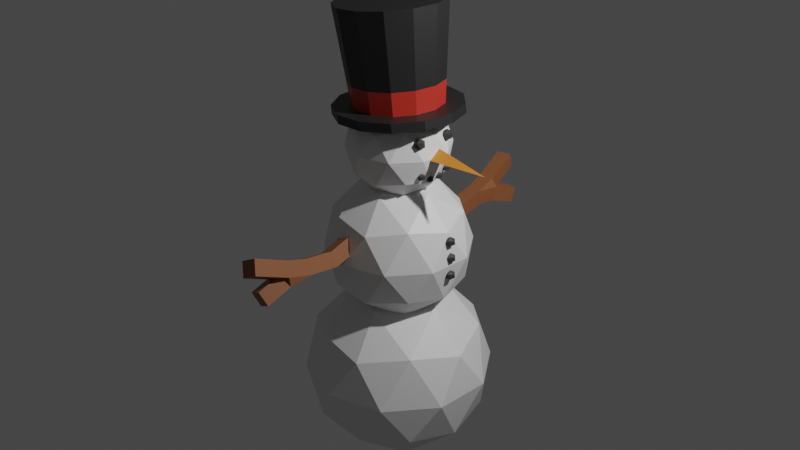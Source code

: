 # Source: Snowman.blend  (saved by Blender 3.3.6; exported with 4.5.12 LTS)
import bpy
from mathutils import Matrix  # noqa: F401  (used for matrix-valued properties, if any)

bpy.ops.wm.read_factory_settings(use_empty=True)
scene = bpy.context.scene
scene.name = 'Scene'

# ---- collections
col_collection = bpy.data.collections.new('Collection'); scene.collection.children.link(col_collection)

# ---- materials (node trees are filled in below, after node groups)
mat_material_014 = bpy.data.materials.new('Material.014')
mat_material_014.use_transparent_shadow = False
mat_material_001 = bpy.data.materials.new('Material.001')
mat_material_001.use_transparent_shadow = False
mat_material_002 = bpy.data.materials.new('Material.002')
mat_material_002.use_transparent_shadow = False
mat_material_003 = bpy.data.materials.new('Material.003')
mat_material_003.use_transparent_shadow = False
mat_material_004 = bpy.data.materials.new('Material.004')
mat_material_004.use_transparent_shadow = False
mat_material_007 = bpy.data.materials.new('Material.007')
mat_material_007.use_transparent_shadow = False
mat_material_008 = bpy.data.materials.new('Material.008')
mat_material_008.use_transparent_shadow = False

# ---- material node trees
mat_material_014.use_nodes = True; mat_material_014.node_tree.nodes.clear()
_N = mat_material_014.node_tree.nodes; _L = mat_material_014.node_tree.links
n0 = _N.new('ShaderNodeBsdfPrincipled'); n0.name = 'Principled BSDF'; n0.location = (10, 300)
n0.distribution = 'GGX'
n0.subsurface_method = 'RANDOM_WALK_SKIN'
n0.inputs[3].default_value = 1.45
n0.inputs[27].default_value = (0.0, 0.0, 0.0, 1.0)
n0.inputs[28].default_value = 1.0
n1 = _N.new('ShaderNodeOutputMaterial'); n1.name = 'Material Output'; n1.location = (300, 300)
_L.new(n0.outputs[0], n1.inputs[0])
n1.is_active_output = True
mat_material_001.use_nodes = True; mat_material_001.node_tree.nodes.clear()
_N = mat_material_001.node_tree.nodes; _L = mat_material_001.node_tree.links
n0 = _N.new('ShaderNodeBsdfPrincipled'); n0.name = 'Principled BSDF'; n0.location = (10, 300)
n0.distribution = 'GGX'
n0.subsurface_method = 'RANDOM_WALK_SKIN'
n0.inputs[3].default_value = 1.45
n0.inputs[27].default_value = (0.0, 0.0, 0.0, 1.0)
n0.inputs[28].default_value = 1.0
n1 = _N.new('ShaderNodeOutputMaterial'); n1.name = 'Material Output'; n1.location = (300, 300)
_L.new(n0.outputs[0], n1.inputs[0])
n1.is_active_output = True
mat_material_002.use_nodes = True; mat_material_002.node_tree.nodes.clear()
_N = mat_material_002.node_tree.nodes; _L = mat_material_002.node_tree.links
n0 = _N.new('ShaderNodeBsdfPrincipled'); n0.name = 'Principled BSDF'; n0.location = (10, 300)
n0.distribution = 'GGX'
n0.subsurface_method = 'RANDOM_WALK_SKIN'
n0.inputs[0].default_value = (0.01607, 0.01607, 0.01607, 1.0)
n0.inputs[3].default_value = 1.45
n0.inputs[27].default_value = (0.0, 0.0, 0.0, 1.0)
n0.inputs[28].default_value = 1.0
n1 = _N.new('ShaderNodeOutputMaterial'); n1.name = 'Material Output'; n1.location = (300, 300)
_L.new(n0.outputs[0], n1.inputs[0])
n1.is_active_output = True
mat_material_003.use_nodes = True; mat_material_003.node_tree.nodes.clear()
_N = mat_material_003.node_tree.nodes; _L = mat_material_003.node_tree.links
n0 = _N.new('ShaderNodeBsdfPrincipled'); n0.name = 'Principled BSDF'; n0.location = (10, 300)
n0.distribution = 'GGX'
n0.subsurface_method = 'RANDOM_WALK_SKIN'
n0.inputs[0].default_value = (0.4958, 0.02713, 0.01552, 1.0)
n0.inputs[3].default_value = 1.45
n0.inputs[27].default_value = (0.0, 0.0, 0.0, 1.0)
n0.inputs[28].default_value = 1.0
n1 = _N.new('ShaderNodeOutputMaterial'); n1.name = 'Material Output'; n1.location = (300, 300)
_L.new(n0.outputs[0], n1.inputs[0])
n1.is_active_output = True
mat_material_004.use_nodes = True; mat_material_004.node_tree.nodes.clear()
_N = mat_material_004.node_tree.nodes; _L = mat_material_004.node_tree.links
n0 = _N.new('ShaderNodeBsdfPrincipled'); n0.name = 'Principled BSDF'; n0.location = (10, 300)
n0.distribution = 'GGX'
n0.subsurface_method = 'RANDOM_WALK_SKIN'
n0.inputs[0].default_value = (0.8, 0.2667, 0.03617, 1.0)
n0.inputs[3].default_value = 1.45
n0.inputs[27].default_value = (0.0, 0.0, 0.0, 1.0)
n0.inputs[28].default_value = 1.0
n1 = _N.new('ShaderNodeOutputMaterial'); n1.name = 'Material Output'; n1.location = (300, 300)
_L.new(n0.outputs[0], n1.inputs[0])
n1.is_active_output = True
mat_material_007.use_nodes = True; mat_material_007.node_tree.nodes.clear()
_N = mat_material_007.node_tree.nodes; _L = mat_material_007.node_tree.links
n0 = _N.new('ShaderNodeBsdfPrincipled'); n0.name = 'Principled BSDF'; n0.location = (10, 300)
n0.distribution = 'GGX'
n0.subsurface_method = 'RANDOM_WALK_SKIN'
n0.inputs[0].default_value = (0.03942, 0.03942, 0.03942, 1.0)
n0.inputs[3].default_value = 1.45
n0.inputs[27].default_value = (0.0, 0.0, 0.0, 1.0)
n0.inputs[28].default_value = 1.0
n1 = _N.new('ShaderNodeOutputMaterial'); n1.name = 'Material Output'; n1.location = (300, 300)
_L.new(n0.outputs[0], n1.inputs[0])
n1.is_active_output = True
mat_material_008.use_nodes = True; mat_material_008.node_tree.nodes.clear()
_N = mat_material_008.node_tree.nodes; _L = mat_material_008.node_tree.links
n0 = _N.new('ShaderNodeBsdfPrincipled'); n0.name = 'Principled BSDF'; n0.location = (10, 300)
n0.distribution = 'GGX'
n0.subsurface_method = 'RANDOM_WALK_SKIN'
n0.inputs[0].default_value = (0.2585, 0.09211, 0.03528, 1.0)
n0.inputs[3].default_value = 1.45
n0.inputs[27].default_value = (0.0, 0.0, 0.0, 1.0)
n0.inputs[28].default_value = 1.0
n1 = _N.new('ShaderNodeOutputMaterial'); n1.name = 'Material Output'; n1.location = (300, 300)
_L.new(n0.outputs[0], n1.inputs[0])
n1.is_active_output = True

# ---- world
world_world = bpy.data.worlds.new('World'); scene.world = world_world
world_world.use_nodes = True; world_world.node_tree.nodes.clear()
_N = world_world.node_tree.nodes; _L = world_world.node_tree.links
n0 = _N.new('ShaderNodeOutputWorld'); n0.name = 'World Output'; n0.location = (300, 300)
n1 = _N.new('ShaderNodeBackground'); n1.name = 'Background'; n1.location = (10, 300)
n1.inputs[0].default_value = (0.05088, 0.05088, 0.05088, 1.0)
_L.new(n1.outputs[0], n0.inputs[0])
n0.is_active_output = True
world_world.color = (0.05088, 0.05088, 0.05088)
world_world.use_sun_shadow = False
world_world.sun_shadow_jitter_overblur = 0.0

# ---- cameras
cam_camera = bpy.data.cameras.new('Camera')
cam_camera.clip_end = 100.0
cam_camera.ortho_scale = 7.314

# ---- lights
light_light = bpy.data.lights.new('Light', 'POINT')
light_light.transmission_factor = 0.0
light_light.energy = 1000.0
light_light.shadow_soft_size = 0.1
light_light.shadow_maximum_resolution = 0.006
light_light.use_absolute_resolution = True

# ---- meshes
me_icosphere = bpy.data.meshes.new('Icosphere')
me_icosphere.from_pydata([(0.0, 0.0, -1.0), (0.7236, -0.5257, -0.4472), (-0.2764, -0.8506, -0.4472), (-0.8944, 0.0, -0.4472), (-0.2764, 0.8506, -0.4472), (0.7236, 0.5257, -0.4472), (0.2764, -0.8506, 0.4472), (-0.7236, -0.5257, 0.4472), (-0.7236, 0.5257, 0.4472), (0.2764, 0.8506, 0.4472), (0.8944, 0.0, 0.4472), (0.0, 0.0, 1.0), (-0.1625, -0.5, -0.8507), (0.4253, -0.309, -0.8507), (0.2629, -0.809, -0.5257), (0.8506, 0.0, -0.5257), (0.4253, 0.309, -0.8507), (-0.5257, 0.0, -0.8507), (-0.6882, -0.5, -0.5257), (-0.1625, 0.5, -0.8507), (-0.6882, 0.5, -0.5257), (0.2629, 0.809, -0.5257), (0.9511, -0.309, 0.0), (0.9511, 0.309, 0.0), (0.0, -1.0, 0.0), (0.5878, -0.809, 0.0), (-0.9511, -0.309, 0.0), (-0.5878, -0.809, 0.0), (-0.5878, 0.809, 0.0), (-0.9511, 0.309, 0.0), (0.5878, 0.809, 0.0), (0.0, 1.0, 0.0), (0.6882, -0.5, 0.5257), (-0.2629, -0.809, 0.5257), (-0.8506, 0.0, 0.5257), (-0.2629, 0.809, 0.5257), (0.6882, 0.5, 0.5257), (0.1625, -0.5, 0.8507), (0.5257, 0.0, 0.8507), (-0.4253, -0.309, 0.8507), (-0.4253, 0.309, 0.8507), (0.1625, 0.5, 0.8507)], [], [(0, 13, 12), (1, 13, 15), (0, 12, 17), (0, 17, 19), (0, 19, 16), (1, 15, 22), (2, 14, 24), (3, 18, 26), (4, 20, 28), (5, 21, 30), (1, 22, 25), (2, 24, 27), (3, 26, 29), (4, 28, 31), (5, 30, 23), (6, 32, 37), (7, 33, 39), (8, 34, 40), (9, 35, 41), (10, 36, 38), (38, 41, 11), (38, 36, 41), (36, 9, 41), (41, 40, 11), (41, 35, 40), (35, 8, 40), (40, 39, 11), (40, 34, 39), (34, 7, 39), (39, 37, 11), (39, 33, 37), (33, 6, 37), (37, 38, 11), (37, 32, 38), (32, 10, 38), (23, 36, 10), (23, 30, 36), (30, 9, 36), (31, 35, 9), (31, 28, 35), (28, 8, 35), (29, 34, 8), (29, 26, 34), (26, 7, 34), (27, 33, 7), (27, 24, 33), (24, 6, 33), (25, 32, 6), (25, 22, 32), (22, 10, 32), (30, 31, 9), (30, 21, 31), (21, 4, 31), (28, 29, 8), (28, 20, 29), (20, 3, 29), (26, 27, 7), (26, 18, 27), (18, 2, 27), (24, 25, 6), (24, 14, 25), (14, 1, 25), (22, 23, 10), (22, 15, 23), (15, 5, 23), (16, 21, 5), (16, 19, 21), (19, 4, 21), (19, 20, 4), (19, 17, 20), (17, 3, 20), (17, 18, 3), (17, 12, 18), (12, 2, 18), (15, 16, 5), (15, 13, 16), (13, 0, 16), (12, 14, 2), (12, 13, 14), (13, 1, 14)])
_uv = me_icosphere.uv_layers.new(name='UVMap')
_uv.uv.foreach_set('vector', [0.1818, 0.0, 0.2273, 0.07873, 0.1364, 0.07873, 0.2727, 0.1575, 0.3182, 0.07873, 0.3636, 0.1575, 0.9091, 0.0, 0.9545, 0.07873, 0.8636, 0.07873, 0.7273, 0.0, 0.7727, 0.07873, 0.6818, 0.07873, 0.5455, 0.0, 0.5909, 0.07873, 0.5, 0.07873, 0.2727, 0.1575, 0.3636, 0.1575, 0.3182, 0.2362, 0.09091, 0.1575, 0.1818, 0.1575, 0.1364, 0.2362, 0.8182, 0.1575, 0.9091, 0.1575, 0.8636, 0.2362, 0.6364, 0.1575, 0.7273, 0.1575, 0.6818, 0.2362, 0.4545, 0.1575, 0.5455, 0.1575, 0.5, 0.2362, 0.2727, 0.1575, 0.3182, 0.2362, 0.2273, 0.2362, 0.09091, 0.1575, 0.1364, 0.2362, 0.04546, 0.2362, 0.8182, 0.1575, 0.8636, 0.2362, 0.7727, 0.2362, 0.6364, 0.1575, 0.6818, 0.2362, 0.5909, 0.2362, 0.4545, 0.1575, 0.5, 0.2362, 0.4091, 0.2362, 0.1818, 0.3149, 0.2727, 0.3149, 0.2273, 0.3937, 0.0, 0.3149, 0.09091, 0.3149, 0.04546, 0.3937, 0.7273, 0.3149, 0.8182, 0.3149, 0.7727, 0.3937, 0.5455, 0.3149, 0.6364, 0.3149, 0.5909, 0.3937, 0.3636, 0.3149, 0.4545, 0.3149, 0.4091, 0.3937, 0.4091, 0.3937, 0.5, 0.3937, 0.4545, 0.4724, 0.4091, 0.3937, 0.4545, 0.3149, 0.5, 0.3937, 0.4545, 0.3149, 0.5455, 0.3149, 0.5, 0.3937, 0.5909, 0.3937, 0.6818, 0.3937, 0.6364, 0.4724, 0.5909, 0.3937, 0.6364, 0.3149, 0.6818, 0.3937, 0.6364, 0.3149, 0.7273, 0.3149, 0.6818, 0.3937, 0.7727, 0.3937, 0.8636, 0.3937, 0.8182, 0.4724, 0.7727, 0.3937, 0.8182, 0.3149, 0.8636, 0.3937, 0.8182, 0.3149, 0.9091, 0.3149, 0.8636, 0.3937, 0.04546, 0.3937, 0.1364, 0.3937, 0.09091, 0.4724, 0.04546, 0.3937, 0.09091, 0.3149, 0.1364, 0.3937, 0.09091, 0.3149, 0.1818, 0.3149, 0.1364, 0.3937, 0.2273, 0.3937, 0.3182, 0.3937, 0.2727, 0.4724, 0.2273, 0.3937, 0.2727, 0.3149, 0.3182, 0.3937, 0.2727, 0.3149, 0.3636, 0.3149, 0.3182, 0.3937, 0.4091, 0.2362, 0.4545, 0.3149, 0.3636, 0.3149, 0.4091, 0.2362, 0.5, 0.2362, 0.4545, 0.3149, 0.5, 0.2362, 0.5455, 0.3149, 0.4545, 0.3149, 0.5909, 0.2362, 0.6364, 0.3149, 0.5455, 0.3149, 0.5909, 0.2362, 0.6818, 0.2362, 0.6364, 0.3149, 0.6818, 0.2362, 0.7273, 0.3149, 0.6364, 0.3149, 0.7727, 0.2362, 0.8182, 0.3149, 0.7273, 0.3149, 0.7727, 0.2362, 0.8636, 0.2362, 0.8182, 0.3149, 0.8636, 0.2362, 0.9091, 0.3149, 0.8182, 0.3149, 0.04546, 0.2362, 0.09091, 0.3149, 0.0, 0.3149, 0.04546, 0.2362, 0.1364, 0.2362, 0.09091, 0.3149, 0.1364, 0.2362, 0.1818, 0.3149, 0.09091, 0.3149, 0.2273, 0.2362, 0.2727, 0.3149, 0.1818, 0.3149, 0.2273, 0.2362, 0.3182, 0.2362, 0.2727, 0.3149, 0.3182, 0.2362, 0.3636, 0.3149, 0.2727, 0.3149, 0.5, 0.2362, 0.5909, 0.2362, 0.5455, 0.3149, 0.5, 0.2362, 0.5455, 0.1575, 0.5909, 0.2362, 0.5455, 0.1575, 0.6364, 0.1575, 0.5909, 0.2362, 0.6818, 0.2362, 0.7727, 0.2362, 0.7273, 0.3149, 0.6818, 0.2362, 0.7273, 0.1575, 0.7727, 0.2362, 0.7273, 0.1575, 0.8182, 0.1575, 0.7727, 0.2362, 0.8636, 0.2362, 0.9545, 0.2362, 0.9091, 0.3149, 0.8636, 0.2362, 0.9091, 0.1575, 0.9545, 0.2362, 0.9091, 0.1575, 1.0, 0.1575, 0.9545, 0.2362, 0.1364, 0.2362, 0.2273, 0.2362, 0.1818, 0.3149, 0.1364, 0.2362, 0.1818, 0.1575, 0.2273, 0.2362, 0.1818, 0.1575, 0.2727, 0.1575, 0.2273, 0.2362, 0.3182, 0.2362, 0.4091, 0.2362, 0.3636, 0.3149, 0.3182, 0.2362, 0.3636, 0.1575, 0.4091, 0.2362, 0.3636, 0.1575, 0.4545, 0.1575, 0.4091, 0.2362, 0.5, 0.07873, 0.5455, 0.1575, 0.4545, 0.1575, 0.5, 0.07873, 0.5909, 0.07873, 0.5455, 0.1575, 0.5909, 0.07873, 0.6364, 0.1575, 0.5455, 0.1575, 0.6818, 0.07873, 0.7273, 0.1575, 0.6364, 0.1575, 0.6818, 0.07873, 0.7727, 0.07873, 0.7273, 0.1575, 0.7727, 0.07873, 0.8182, 0.1575, 0.7273, 0.1575, 0.8636, 0.07873, 0.9091, 0.1575, 0.8182, 0.1575, 0.8636, 0.07873, 0.9545, 0.07873, 0.9091, 0.1575, 0.9545, 0.07873, 1.0, 0.1575, 0.9091, 0.1575, 0.3636, 0.1575, 0.4091, 0.07873, 0.4545, 0.1575, 0.3636, 0.1575, 0.3182, 0.07873, 0.4091, 0.07873, 0.3182, 0.07873, 0.3636, 0.0, 0.4091, 0.07873, 0.1364, 0.07873, 0.1818, 0.1575, 0.09091, 0.1575, 0.1364, 0.07873, 0.2273, 0.07873, 0.1818, 0.1575, 0.2273, 0.07873, 0.2727, 0.1575, 0.1818, 0.1575])
me_icosphere.materials.append(mat_material_014)
me_icosphere.update()
me_icosphere_001 = bpy.data.meshes.new('Icosphere.001')
me_icosphere_001.from_pydata([(0.0, 0.0, -1.0), (0.7236, -0.5257, -0.4472), (-0.2764, -0.8506, -0.4472), (-0.8944, 0.0, -0.4472), (-0.2764, 0.8506, -0.4472), (0.7236, 0.5257, -0.4472), (0.2764, -0.8506, 0.4472), (-0.7236, -0.5257, 0.4472), (-0.7236, 0.5257, 0.4472), (0.2764, 0.8506, 0.4472), (0.8944, 0.0, 0.4472), (0.0, 0.0, 1.0), (-0.1625, -0.5, -0.8507), (0.4253, -0.309, -0.8507), (0.2629, -0.809, -0.5257), (0.8506, 0.0, -0.5257), (0.4253, 0.309, -0.8507), (-0.5257, 0.0, -0.8507), (-0.6882, -0.5, -0.5257), (-0.1625, 0.5, -0.8507), (-0.6882, 0.5, -0.5257), (0.2629, 0.809, -0.5257), (0.9511, -0.309, 0.0), (0.9511, 0.309, 0.0), (0.0, -1.0, 0.0), (0.5878, -0.809, 0.0), (-0.9511, -0.309, 0.0), (-0.5878, -0.809, 0.0), (-0.5878, 0.809, 0.0), (-0.9511, 0.309, 0.0), (0.5878, 0.809, 0.0), (0.0, 1.0, 0.0), (0.6882, -0.5, 0.5257), (-0.2629, -0.809, 0.5257), (-0.8506, 0.0, 0.5257), (-0.2629, 0.809, 0.5257), (0.6882, 0.5, 0.5257), (0.1625, -0.5, 0.8507), (0.5257, 0.0, 0.8507), (-0.4253, -0.309, 0.8507), (-0.4253, 0.309, 0.8507), (0.1625, 0.5, 0.8507)], [], [(0, 13, 12), (1, 13, 15), (0, 12, 17), (0, 17, 19), (0, 19, 16), (1, 15, 22), (2, 14, 24), (3, 18, 26), (4, 20, 28), (5, 21, 30), (1, 22, 25), (2, 24, 27), (3, 26, 29), (4, 28, 31), (5, 30, 23), (6, 32, 37), (7, 33, 39), (8, 34, 40), (9, 35, 41), (10, 36, 38), (38, 41, 11), (38, 36, 41), (36, 9, 41), (41, 40, 11), (41, 35, 40), (35, 8, 40), (40, 39, 11), (40, 34, 39), (34, 7, 39), (39, 37, 11), (39, 33, 37), (33, 6, 37), (37, 38, 11), (37, 32, 38), (32, 10, 38), (23, 36, 10), (23, 30, 36), (30, 9, 36), (31, 35, 9), (31, 28, 35), (28, 8, 35), (29, 34, 8), (29, 26, 34), (26, 7, 34), (27, 33, 7), (27, 24, 33), (24, 6, 33), (25, 32, 6), (25, 22, 32), (22, 10, 32), (30, 31, 9), (30, 21, 31), (21, 4, 31), (28, 29, 8), (28, 20, 29), (20, 3, 29), (26, 27, 7), (26, 18, 27), (18, 2, 27), (24, 25, 6), (24, 14, 25), (14, 1, 25), (22, 23, 10), (22, 15, 23), (15, 5, 23), (16, 21, 5), (16, 19, 21), (19, 4, 21), (19, 20, 4), (19, 17, 20), (17, 3, 20), (17, 18, 3), (17, 12, 18), (12, 2, 18), (15, 16, 5), (15, 13, 16), (13, 0, 16), (12, 14, 2), (12, 13, 14), (13, 1, 14)])
_uv = me_icosphere_001.uv_layers.new(name='UVMap')
_uv.uv.foreach_set('vector', [0.1818, 0.0, 0.2273, 0.07873, 0.1364, 0.07873, 0.2727, 0.1575, 0.3182, 0.07873, 0.3636, 0.1575, 0.9091, 0.0, 0.9545, 0.07873, 0.8636, 0.07873, 0.7273, 0.0, 0.7727, 0.07873, 0.6818, 0.07873, 0.5455, 0.0, 0.5909, 0.07873, 0.5, 0.07873, 0.2727, 0.1575, 0.3636, 0.1575, 0.3182, 0.2362, 0.09091, 0.1575, 0.1818, 0.1575, 0.1364, 0.2362, 0.8182, 0.1575, 0.9091, 0.1575, 0.8636, 0.2362, 0.6364, 0.1575, 0.7273, 0.1575, 0.6818, 0.2362, 0.4545, 0.1575, 0.5455, 0.1575, 0.5, 0.2362, 0.2727, 0.1575, 0.3182, 0.2362, 0.2273, 0.2362, 0.09091, 0.1575, 0.1364, 0.2362, 0.04546, 0.2362, 0.8182, 0.1575, 0.8636, 0.2362, 0.7727, 0.2362, 0.6364, 0.1575, 0.6818, 0.2362, 0.5909, 0.2362, 0.4545, 0.1575, 0.5, 0.2362, 0.4091, 0.2362, 0.1818, 0.3149, 0.2727, 0.3149, 0.2273, 0.3937, 0.0, 0.3149, 0.09091, 0.3149, 0.04546, 0.3937, 0.7273, 0.3149, 0.8182, 0.3149, 0.7727, 0.3937, 0.5455, 0.3149, 0.6364, 0.3149, 0.5909, 0.3937, 0.3636, 0.3149, 0.4545, 0.3149, 0.4091, 0.3937, 0.4091, 0.3937, 0.5, 0.3937, 0.4545, 0.4724, 0.4091, 0.3937, 0.4545, 0.3149, 0.5, 0.3937, 0.4545, 0.3149, 0.5455, 0.3149, 0.5, 0.3937, 0.5909, 0.3937, 0.6818, 0.3937, 0.6364, 0.4724, 0.5909, 0.3937, 0.6364, 0.3149, 0.6818, 0.3937, 0.6364, 0.3149, 0.7273, 0.3149, 0.6818, 0.3937, 0.7727, 0.3937, 0.8636, 0.3937, 0.8182, 0.4724, 0.7727, 0.3937, 0.8182, 0.3149, 0.8636, 0.3937, 0.8182, 0.3149, 0.9091, 0.3149, 0.8636, 0.3937, 0.04546, 0.3937, 0.1364, 0.3937, 0.09091, 0.4724, 0.04546, 0.3937, 0.09091, 0.3149, 0.1364, 0.3937, 0.09091, 0.3149, 0.1818, 0.3149, 0.1364, 0.3937, 0.2273, 0.3937, 0.3182, 0.3937, 0.2727, 0.4724, 0.2273, 0.3937, 0.2727, 0.3149, 0.3182, 0.3937, 0.2727, 0.3149, 0.3636, 0.3149, 0.3182, 0.3937, 0.4091, 0.2362, 0.4545, 0.3149, 0.3636, 0.3149, 0.4091, 0.2362, 0.5, 0.2362, 0.4545, 0.3149, 0.5, 0.2362, 0.5455, 0.3149, 0.4545, 0.3149, 0.5909, 0.2362, 0.6364, 0.3149, 0.5455, 0.3149, 0.5909, 0.2362, 0.6818, 0.2362, 0.6364, 0.3149, 0.6818, 0.2362, 0.7273, 0.3149, 0.6364, 0.3149, 0.7727, 0.2362, 0.8182, 0.3149, 0.7273, 0.3149, 0.7727, 0.2362, 0.8636, 0.2362, 0.8182, 0.3149, 0.8636, 0.2362, 0.9091, 0.3149, 0.8182, 0.3149, 0.04546, 0.2362, 0.09091, 0.3149, 0.0, 0.3149, 0.04546, 0.2362, 0.1364, 0.2362, 0.09091, 0.3149, 0.1364, 0.2362, 0.1818, 0.3149, 0.09091, 0.3149, 0.2273, 0.2362, 0.2727, 0.3149, 0.1818, 0.3149, 0.2273, 0.2362, 0.3182, 0.2362, 0.2727, 0.3149, 0.3182, 0.2362, 0.3636, 0.3149, 0.2727, 0.3149, 0.5, 0.2362, 0.5909, 0.2362, 0.5455, 0.3149, 0.5, 0.2362, 0.5455, 0.1575, 0.5909, 0.2362, 0.5455, 0.1575, 0.6364, 0.1575, 0.5909, 0.2362, 0.6818, 0.2362, 0.7727, 0.2362, 0.7273, 0.3149, 0.6818, 0.2362, 0.7273, 0.1575, 0.7727, 0.2362, 0.7273, 0.1575, 0.8182, 0.1575, 0.7727, 0.2362, 0.8636, 0.2362, 0.9545, 0.2362, 0.9091, 0.3149, 0.8636, 0.2362, 0.9091, 0.1575, 0.9545, 0.2362, 0.9091, 0.1575, 1.0, 0.1575, 0.9545, 0.2362, 0.1364, 0.2362, 0.2273, 0.2362, 0.1818, 0.3149, 0.1364, 0.2362, 0.1818, 0.1575, 0.2273, 0.2362, 0.1818, 0.1575, 0.2727, 0.1575, 0.2273, 0.2362, 0.3182, 0.2362, 0.4091, 0.2362, 0.3636, 0.3149, 0.3182, 0.2362, 0.3636, 0.1575, 0.4091, 0.2362, 0.3636, 0.1575, 0.4545, 0.1575, 0.4091, 0.2362, 0.5, 0.07873, 0.5455, 0.1575, 0.4545, 0.1575, 0.5, 0.07873, 0.5909, 0.07873, 0.5455, 0.1575, 0.5909, 0.07873, 0.6364, 0.1575, 0.5455, 0.1575, 0.6818, 0.07873, 0.7273, 0.1575, 0.6364, 0.1575, 0.6818, 0.07873, 0.7727, 0.07873, 0.7273, 0.1575, 0.7727, 0.07873, 0.8182, 0.1575, 0.7273, 0.1575, 0.8636, 0.07873, 0.9091, 0.1575, 0.8182, 0.1575, 0.8636, 0.07873, 0.9545, 0.07873, 0.9091, 0.1575, 0.9545, 0.07873, 1.0, 0.1575, 0.9091, 0.1575, 0.3636, 0.1575, 0.4091, 0.07873, 0.4545, 0.1575, 0.3636, 0.1575, 0.3182, 0.07873, 0.4091, 0.07873, 0.3182, 0.07873, 0.3636, 0.0, 0.4091, 0.07873, 0.1364, 0.07873, 0.1818, 0.1575, 0.09091, 0.1575, 0.1364, 0.07873, 0.2273, 0.07873, 0.1818, 0.1575, 0.2273, 0.07873, 0.2727, 0.1575, 0.1818, 0.1575])
me_icosphere_001.materials.append(mat_material_014)
me_icosphere_001.update()
me_icosphere_002 = bpy.data.meshes.new('Icosphere.002')
me_icosphere_002.from_pydata([(0.0, 0.0, -1.0), (0.7236, -0.5257, -0.4472), (-0.2764, -0.8506, -0.4472), (-0.8944, 0.0, -0.4472), (-0.2764, 0.8506, -0.4472), (0.7236, 0.5257, -0.4472), (0.2764, -0.8506, 0.4472), (-0.7236, -0.5257, 0.4472), (-0.7236, 0.5257, 0.4472), (0.2764, 0.8506, 0.4472), (0.8944, 0.0, 0.4472), (0.0, 0.0, 1.0), (-0.1625, -0.5, -0.8507), (0.4253, -0.309, -0.8507), (0.2629, -0.809, -0.5257), (0.8506, 0.0, -0.5257), (0.4253, 0.309, -0.8507), (-0.5257, 0.0, -0.8507), (-0.6882, -0.5, -0.5257), (-0.1625, 0.5, -0.8507), (-0.6882, 0.5, -0.5257), (0.2629, 0.809, -0.5257), (0.9511, -0.309, 0.0), (0.9511, 0.309, 0.0), (0.0, -1.0, 0.0), (0.5878, -0.809, 0.0), (-0.9511, -0.309, 0.0), (-0.5878, -0.809, 0.0), (-0.5878, 0.809, 0.0), (-0.9511, 0.309, 0.0), (0.5878, 0.809, 0.0), (0.0, 1.0, 0.0), (0.6882, -0.5, 0.5257), (-0.2629, -0.809, 0.5257), (-0.8506, 0.0, 0.5257), (-0.2629, 0.809, 0.5257), (0.6882, 0.5, 0.5257), (0.1625, -0.5, 0.8507), (0.5257, 0.0, 0.8507), (-0.4253, -0.309, 0.8507), (-0.4253, 0.309, 0.8507), (0.1625, 0.5, 0.8507)], [], [(0, 13, 12), (1, 13, 15), (0, 12, 17), (0, 17, 19), (0, 19, 16), (1, 15, 22), (2, 14, 24), (3, 18, 26), (4, 20, 28), (5, 21, 30), (1, 22, 25), (2, 24, 27), (3, 26, 29), (4, 28, 31), (5, 30, 23), (6, 32, 37), (7, 33, 39), (8, 34, 40), (9, 35, 41), (10, 36, 38), (38, 41, 11), (38, 36, 41), (36, 9, 41), (41, 40, 11), (41, 35, 40), (35, 8, 40), (40, 39, 11), (40, 34, 39), (34, 7, 39), (39, 37, 11), (39, 33, 37), (33, 6, 37), (37, 38, 11), (37, 32, 38), (32, 10, 38), (23, 36, 10), (23, 30, 36), (30, 9, 36), (31, 35, 9), (31, 28, 35), (28, 8, 35), (29, 34, 8), (29, 26, 34), (26, 7, 34), (27, 33, 7), (27, 24, 33), (24, 6, 33), (25, 32, 6), (25, 22, 32), (22, 10, 32), (30, 31, 9), (30, 21, 31), (21, 4, 31), (28, 29, 8), (28, 20, 29), (20, 3, 29), (26, 27, 7), (26, 18, 27), (18, 2, 27), (24, 25, 6), (24, 14, 25), (14, 1, 25), (22, 23, 10), (22, 15, 23), (15, 5, 23), (16, 21, 5), (16, 19, 21), (19, 4, 21), (19, 20, 4), (19, 17, 20), (17, 3, 20), (17, 18, 3), (17, 12, 18), (12, 2, 18), (15, 16, 5), (15, 13, 16), (13, 0, 16), (12, 14, 2), (12, 13, 14), (13, 1, 14)])
_uv = me_icosphere_002.uv_layers.new(name='UVMap')
_uv.uv.foreach_set('vector', [0.1818, 0.0, 0.2273, 0.07873, 0.1364, 0.07873, 0.2727, 0.1575, 0.3182, 0.07873, 0.3636, 0.1575, 0.9091, 0.0, 0.9545, 0.07873, 0.8636, 0.07873, 0.7273, 0.0, 0.7727, 0.07873, 0.6818, 0.07873, 0.5455, 0.0, 0.5909, 0.07873, 0.5, 0.07873, 0.2727, 0.1575, 0.3636, 0.1575, 0.3182, 0.2362, 0.09091, 0.1575, 0.1818, 0.1575, 0.1364, 0.2362, 0.8182, 0.1575, 0.9091, 0.1575, 0.8636, 0.2362, 0.6364, 0.1575, 0.7273, 0.1575, 0.6818, 0.2362, 0.4545, 0.1575, 0.5455, 0.1575, 0.5, 0.2362, 0.2727, 0.1575, 0.3182, 0.2362, 0.2273, 0.2362, 0.09091, 0.1575, 0.1364, 0.2362, 0.04546, 0.2362, 0.8182, 0.1575, 0.8636, 0.2362, 0.7727, 0.2362, 0.6364, 0.1575, 0.6818, 0.2362, 0.5909, 0.2362, 0.4545, 0.1575, 0.5, 0.2362, 0.4091, 0.2362, 0.1818, 0.3149, 0.2727, 0.3149, 0.2273, 0.3937, 0.0, 0.3149, 0.09091, 0.3149, 0.04546, 0.3937, 0.7273, 0.3149, 0.8182, 0.3149, 0.7727, 0.3937, 0.5455, 0.3149, 0.6364, 0.3149, 0.5909, 0.3937, 0.3636, 0.3149, 0.4545, 0.3149, 0.4091, 0.3937, 0.4091, 0.3937, 0.5, 0.3937, 0.4545, 0.4724, 0.4091, 0.3937, 0.4545, 0.3149, 0.5, 0.3937, 0.4545, 0.3149, 0.5455, 0.3149, 0.5, 0.3937, 0.5909, 0.3937, 0.6818, 0.3937, 0.6364, 0.4724, 0.5909, 0.3937, 0.6364, 0.3149, 0.6818, 0.3937, 0.6364, 0.3149, 0.7273, 0.3149, 0.6818, 0.3937, 0.7727, 0.3937, 0.8636, 0.3937, 0.8182, 0.4724, 0.7727, 0.3937, 0.8182, 0.3149, 0.8636, 0.3937, 0.8182, 0.3149, 0.9091, 0.3149, 0.8636, 0.3937, 0.04546, 0.3937, 0.1364, 0.3937, 0.09091, 0.4724, 0.04546, 0.3937, 0.09091, 0.3149, 0.1364, 0.3937, 0.09091, 0.3149, 0.1818, 0.3149, 0.1364, 0.3937, 0.2273, 0.3937, 0.3182, 0.3937, 0.2727, 0.4724, 0.2273, 0.3937, 0.2727, 0.3149, 0.3182, 0.3937, 0.2727, 0.3149, 0.3636, 0.3149, 0.3182, 0.3937, 0.4091, 0.2362, 0.4545, 0.3149, 0.3636, 0.3149, 0.4091, 0.2362, 0.5, 0.2362, 0.4545, 0.3149, 0.5, 0.2362, 0.5455, 0.3149, 0.4545, 0.3149, 0.5909, 0.2362, 0.6364, 0.3149, 0.5455, 0.3149, 0.5909, 0.2362, 0.6818, 0.2362, 0.6364, 0.3149, 0.6818, 0.2362, 0.7273, 0.3149, 0.6364, 0.3149, 0.7727, 0.2362, 0.8182, 0.3149, 0.7273, 0.3149, 0.7727, 0.2362, 0.8636, 0.2362, 0.8182, 0.3149, 0.8636, 0.2362, 0.9091, 0.3149, 0.8182, 0.3149, 0.04546, 0.2362, 0.09091, 0.3149, 0.0, 0.3149, 0.04546, 0.2362, 0.1364, 0.2362, 0.09091, 0.3149, 0.1364, 0.2362, 0.1818, 0.3149, 0.09091, 0.3149, 0.2273, 0.2362, 0.2727, 0.3149, 0.1818, 0.3149, 0.2273, 0.2362, 0.3182, 0.2362, 0.2727, 0.3149, 0.3182, 0.2362, 0.3636, 0.3149, 0.2727, 0.3149, 0.5, 0.2362, 0.5909, 0.2362, 0.5455, 0.3149, 0.5, 0.2362, 0.5455, 0.1575, 0.5909, 0.2362, 0.5455, 0.1575, 0.6364, 0.1575, 0.5909, 0.2362, 0.6818, 0.2362, 0.7727, 0.2362, 0.7273, 0.3149, 0.6818, 0.2362, 0.7273, 0.1575, 0.7727, 0.2362, 0.7273, 0.1575, 0.8182, 0.1575, 0.7727, 0.2362, 0.8636, 0.2362, 0.9545, 0.2362, 0.9091, 0.3149, 0.8636, 0.2362, 0.9091, 0.1575, 0.9545, 0.2362, 0.9091, 0.1575, 1.0, 0.1575, 0.9545, 0.2362, 0.1364, 0.2362, 0.2273, 0.2362, 0.1818, 0.3149, 0.1364, 0.2362, 0.1818, 0.1575, 0.2273, 0.2362, 0.1818, 0.1575, 0.2727, 0.1575, 0.2273, 0.2362, 0.3182, 0.2362, 0.4091, 0.2362, 0.3636, 0.3149, 0.3182, 0.2362, 0.3636, 0.1575, 0.4091, 0.2362, 0.3636, 0.1575, 0.4545, 0.1575, 0.4091, 0.2362, 0.5, 0.07873, 0.5455, 0.1575, 0.4545, 0.1575, 0.5, 0.07873, 0.5909, 0.07873, 0.5455, 0.1575, 0.5909, 0.07873, 0.6364, 0.1575, 0.5455, 0.1575, 0.6818, 0.07873, 0.7273, 0.1575, 0.6364, 0.1575, 0.6818, 0.07873, 0.7727, 0.07873, 0.7273, 0.1575, 0.7727, 0.07873, 0.8182, 0.1575, 0.7273, 0.1575, 0.8636, 0.07873, 0.9091, 0.1575, 0.8182, 0.1575, 0.8636, 0.07873, 0.9545, 0.07873, 0.9091, 0.1575, 0.9545, 0.07873, 1.0, 0.1575, 0.9091, 0.1575, 0.3636, 0.1575, 0.4091, 0.07873, 0.4545, 0.1575, 0.3636, 0.1575, 0.3182, 0.07873, 0.4091, 0.07873, 0.3182, 0.07873, 0.3636, 0.0, 0.4091, 0.07873, 0.1364, 0.07873, 0.1818, 0.1575, 0.09091, 0.1575, 0.1364, 0.07873, 0.2273, 0.07873, 0.1818, 0.1575, 0.2273, 0.07873, 0.2727, 0.1575, 0.1818, 0.1575])
me_icosphere_002.materials.append(mat_material_014)
me_icosphere_002.update()
me_cylinder = bpy.data.meshes.new('Cylinder')
me_cylinder.from_pydata([(0.004035, 1.001, -0.5926), (-0.002657, 0.7021, 0.7317), (0.4675, 0.886, -0.7241), (0.3229, 0.6214, 0.6393), (0.8248, 0.5684, -0.8132), (0.574, 0.3983, 0.5768), (0.9943, 0.1208, -0.8394), (0.693, 0.08389, 0.5584), (0.937, -0.3542, -0.7968), (0.6528, -0.2499, 0.5883), (0.6661, -0.748, -0.6951), (0.4625, -0.5265, 0.6597), (0.2437, -0.9701, -0.5576), (0.1657, -0.6826, 0.7563), (-0.2335, -0.9699, -0.4159), (-0.1696, -0.6824, 0.8559), (-0.6562, -0.7473, -0.3023), (-0.4665, -0.526, 0.9357), (-0.9275, -0.3532, -0.2429), (-0.6571, -0.2492, 0.9774), (-0.9853, 0.1219, -0.2514), (-0.6977, 0.08463, 0.9715), (-0.8163, 0.5693, -0.3257), (-0.579, 0.3989, 0.9193), (-0.4593, 0.8864, -0.4488), (-0.3281, 0.6218, 0.8327), (0.4606, 0.8847, 0.5843), (-0.002816, 0.9995, 0.7157), (0.818, 0.5672, 0.4952), (0.9874, 0.1196, 0.469), (0.9302, -0.3555, 0.5116), (0.6593, -0.7492, 0.6133), (0.2368, -0.9714, 0.7507), (-0.2404, -0.9711, 0.8925), (-0.6631, -0.7485, 1.006), (-0.9344, -0.3545, 1.065), (-0.9921, 0.1206, 1.057), (-0.8232, 0.568, 0.9827), (-0.4661, 0.8852, 0.8595), (0.3974, 0.7572, 14.91), (7.899e-09, 0.8552, 14.91), (0.7038, 0.4858, 14.91), (0.8489, 0.1031, 14.91), (0.7996, -0.3032, 14.91), (0.5671, -0.6401, 14.91), (0.2047, -0.8303, 14.91), (-0.2047, -0.8303, 14.91), (-0.5671, -0.6401, 14.91), (-0.7996, -0.3032, 14.91), (-0.8489, 0.1031, 14.91), (-0.7038, 0.4858, 14.91), (-0.3974, 0.7572, 14.91), (-0.002035, 0.7379, 4.052), (0.3404, 0.6532, 3.981), (-0.4901, -0.5527, 4.208), (-0.6905, -0.2618, 4.24), (0.6044, 0.4188, 3.933), (-0.7331, 0.08895, 4.236), (0.7295, 0.08838, 3.919), (-0.6082, 0.4193, 4.196), (0.6872, -0.2624, 3.942), (-0.3444, 0.6535, 4.129), (0.487, -0.5531, 3.997), (0.1748, -0.7172, 4.071), (-0.1778, -0.717, 4.147)], [], [(0, 27, 26, 2), (2, 26, 28, 4), (4, 28, 29, 6), (6, 29, 30, 8), (8, 30, 31, 10), (10, 31, 32, 12), (12, 32, 33, 14), (14, 33, 34, 16), (16, 34, 35, 18), (18, 35, 36, 20), (20, 36, 37, 22), (53, 52, 40, 39), (22, 37, 38, 24), (24, 38, 27, 0), (0, 2, 4, 6, 8, 10, 12, 14, 16, 18, 20, 22, 24), (1, 3, 26, 27), (3, 5, 28, 26), (5, 7, 29, 28), (7, 9, 30, 29), (9, 11, 31, 30), (11, 13, 32, 31), (13, 15, 33, 32), (15, 17, 34, 33), (17, 19, 35, 34), (19, 21, 36, 35), (21, 23, 37, 36), (23, 25, 38, 37), (25, 1, 27, 38), (39, 40, 51, 50, 49, 48, 47, 46, 45, 44, 43, 42, 41), (55, 54, 47, 48), (56, 53, 39, 41), (57, 55, 48, 49), (58, 56, 41, 42), (59, 57, 49, 50), (60, 58, 42, 43), (61, 59, 50, 51), (62, 60, 43, 44), (52, 61, 51, 40), (63, 62, 44, 45), (64, 63, 45, 46), (54, 64, 46, 47), (17, 15, 64, 54), (15, 13, 63, 64), (13, 11, 62, 63), (1, 25, 61, 52), (11, 9, 60, 62), (25, 23, 59, 61), (9, 7, 58, 60), (23, 21, 57, 59), (7, 5, 56, 58), (21, 19, 55, 57), (5, 3, 53, 56), (19, 17, 54, 55), (3, 1, 52, 53)])
me_cylinder.polygons.foreach_set('material_index', [1, 1, 1, 1, 1, 1, 1, 1, 1, 1, 1, 1, 1, 1, 1, 1, 1, 1, 1, 1, 1, 1, 1, 1, 1, 1, 1, 1, 1, 1, 1, 1, 1, 1, 1, 1, 1, 1, 1, 1, 1, 2, 2, 2, 2, 2, 2, 2, 2, 2, 2, 2, 2, 2])
_uv = me_cylinder.uv_layers.new(name='UVMap')
_uv.uv.foreach_set('vector', [1.0, 0.5, 1.0, 1.0, 0.9231, 1.0, 0.9231, 0.5, 0.9231, 0.5, 0.9231, 1.0, 0.8462, 1.0, 0.8462, 0.5, 0.8462, 0.5, 0.8462, 1.0, 0.7692, 1.0, 0.7692, 0.5, 0.7692, 0.5, 0.7692, 1.0, 0.6923, 1.0, 0.6923, 0.5, 0.6923, 0.5, 0.6923, 1.0, 0.6154, 1.0, 0.6154, 0.5, 0.6154, 0.5, 0.6154, 1.0, 0.5385, 1.0, 0.5385, 0.5, 0.5385, 0.5, 0.5385, 1.0, 0.4615, 1.0, 0.4615, 0.5, 0.4615, 0.5, 0.4615, 1.0, 0.3846, 1.0, 0.3846, 0.5, 0.3846, 0.5, 0.3846, 1.0, 0.3077, 1.0, 0.3077, 0.5, 0.3077, 0.5, 0.3077, 1.0, 0.2308, 1.0, 0.2308, 0.5, 0.2308, 0.5, 0.2308, 1.0, 0.1538, 1.0, 0.1538, 0.5, 0.3284, 0.3993, 0.25, 0.4186, 0.25, 0.4186, 0.3284, 0.3993, 0.1538, 0.5, 0.1538, 1.0, 0.07692, 1.0, 0.07692, 0.5, 0.07692, 0.5, 0.07692, 1.0, 4.47e-08, 1.0, 4.47e-08, 0.5, 0.75, 0.49, 0.8615, 0.4625, 0.9475, 0.3863, 0.9883, 0.2789, 0.9744, 0.1649, 0.9091, 0.07036, 0.8074, 0.01697, 0.6926, 0.01697, 0.5909, 0.07036, 0.5256, 0.1649, 0.5117, 0.2789, 0.5525, 0.3863, 0.6385, 0.4625, 0.25, 0.4186, 0.3284, 0.3993, 0.3615, 0.4625, 0.25, 0.49, 0.3284, 0.3993, 0.3888, 0.3458, 0.4475, 0.3863, 0.3615, 0.4625, 0.3888, 0.3458, 0.4174, 0.2703, 0.4883, 0.2789, 0.4475, 0.3863, 0.4174, 0.2703, 0.4077, 0.1902, 0.4744, 0.1649, 0.4883, 0.2789, 0.4077, 0.1902, 0.3618, 0.1238, 0.4091, 0.07036, 0.4744, 0.1649, 0.3618, 0.1238, 0.2904, 0.08629, 0.3074, 0.01697, 0.4091, 0.07036, 0.2904, 0.08629, 0.2096, 0.08629, 0.1926, 0.01697, 0.3074, 0.01697, 0.2096, 0.08629, 0.1382, 0.1238, 0.09085, 0.07036, 0.1926, 0.01697, 0.1382, 0.1238, 0.09235, 0.1902, 0.0256, 0.1649, 0.09085, 0.07036, 0.09235, 0.1902, 0.08262, 0.2703, 0.01175, 0.2789, 0.0256, 0.1649, 0.08262, 0.2703, 0.1112, 0.3458, 0.05248, 0.3863, 0.01175, 0.2789, 0.1112, 0.3458, 0.1716, 0.3993, 0.1385, 0.4625, 0.05248, 0.3863, 0.1716, 0.3993, 0.25, 0.4186, 0.25, 0.49, 0.1385, 0.4625, 0.3284, 0.3993, 0.25, 0.4186, 0.1716, 0.3993, 0.1112, 0.3458, 0.08262, 0.2703, 0.09235, 0.1902, 0.1382, 0.1238, 0.2096, 0.08629, 0.2904, 0.08629, 0.3618, 0.1238, 0.4077, 0.1902, 0.4174, 0.2703, 0.3888, 0.3458, 0.09235, 0.1902, 0.1382, 0.1238, 0.1382, 0.1238, 0.09235, 0.1902, 0.3888, 0.3458, 0.3284, 0.3993, 0.3284, 0.3993, 0.3888, 0.3458, 0.08262, 0.2703, 0.09235, 0.1902, 0.09235, 0.1902, 0.08262, 0.2703, 0.4174, 0.2703, 0.3888, 0.3458, 0.3888, 0.3458, 0.4174, 0.2703, 0.1112, 0.3458, 0.08262, 0.2703, 0.08262, 0.2703, 0.1112, 0.3458, 0.4077, 0.1902, 0.4174, 0.2703, 0.4174, 0.2703, 0.4077, 0.1902, 0.1716, 0.3993, 0.1112, 0.3458, 0.1112, 0.3458, 0.1716, 0.3993, 0.3618, 0.1238, 0.4077, 0.1902, 0.4077, 0.1902, 0.3618, 0.1238, 0.25, 0.4186, 0.1716, 0.3993, 0.1716, 0.3993, 0.25, 0.4186, 0.2904, 0.08629, 0.3618, 0.1238, 0.3618, 0.1238, 0.2904, 0.08629, 0.2096, 0.08629, 0.2904, 0.08629, 0.2904, 0.08629, 0.2096, 0.08629, 0.1382, 0.1238, 0.2096, 0.08629, 0.2096, 0.08629, 0.1382, 0.1238, 0.1382, 0.1238, 0.2096, 0.08629, 0.2096, 0.08629, 0.1382, 0.1238, 0.2096, 0.08629, 0.2904, 0.08629, 0.2904, 0.08629, 0.2096, 0.08629, 0.2904, 0.08629, 0.3618, 0.1238, 0.3618, 0.1238, 0.2904, 0.08629, 0.25, 0.4186, 0.1716, 0.3993, 0.1716, 0.3993, 0.25, 0.4186, 0.3618, 0.1238, 0.4077, 0.1902, 0.4077, 0.1902, 0.3618, 0.1238, 0.1716, 0.3993, 0.1112, 0.3458, 0.1112, 0.3458, 0.1716, 0.3993, 0.4077, 0.1902, 0.4174, 0.2703, 0.4174, 0.2703, 0.4077, 0.1902, 0.1112, 0.3458, 0.08262, 0.2703, 0.08262, 0.2703, 0.1112, 0.3458, 0.4174, 0.2703, 0.3888, 0.3458, 0.3888, 0.3458, 0.4174, 0.2703, 0.08262, 0.2703, 0.09235, 0.1902, 0.09235, 0.1902, 0.08262, 0.2703, 0.3888, 0.3458, 0.3284, 0.3993, 0.3284, 0.3993, 0.3888, 0.3458, 0.09235, 0.1902, 0.1382, 0.1238, 0.1382, 0.1238, 0.09235, 0.1902, 0.3284, 0.3993, 0.25, 0.4186, 0.25, 0.4186, 0.3284, 0.3993])
me_cylinder.materials.append(mat_material_001)
me_cylinder.materials.append(mat_material_002)
me_cylinder.materials.append(mat_material_003)
me_cylinder.update()
me_cone = bpy.data.meshes.new('Cone')
me_cone.from_pydata([(0.0, 1.0, -1.0), (0.866, -0.5, -1.0), (-0.866, -0.5, -1.0), (0.0, 0.0, 1.0)], [], [(0, 3, 1), (0, 1, 2), (1, 3, 2), (2, 3, 0)])
_uv = me_cone.uv_layers.new(name='UVMap')
_uv.uv.foreach_set('vector', [0.25, 0.49, 0.25, 0.25, 0.4578, 0.13, 0.75, 0.49, 0.9578, 0.13, 0.5422, 0.13, 0.4578, 0.13, 0.25, 0.25, 0.04215, 0.13, 0.04215, 0.13, 0.25, 0.25, 0.25, 0.49])
me_cone.materials.append(mat_material_004)
me_cone.update()
me_icosphere_003 = bpy.data.meshes.new('Icosphere.003')
me_icosphere_003.from_pydata([(0.0, 0.0, -1.0), (0.7236, -0.5257, -0.4472), (-0.2764, -0.8506, -0.4472), (-0.8944, 0.0, -0.4472), (-0.2764, 0.8506, -0.4472), (0.7236, 0.5257, -0.4472), (0.2764, -0.8506, 0.4472), (-0.7236, -0.5257, 0.4472), (-0.7236, 0.5257, 0.4472), (0.2764, 0.8506, 0.4472), (0.8944, 0.0, 0.4472), (0.0, 0.0, 1.0)], [], [(0, 1, 2), (1, 0, 5), (0, 2, 3), (0, 3, 4), (0, 4, 5), (1, 5, 10), (2, 1, 6), (3, 2, 7), (4, 3, 8), (5, 4, 9), (1, 10, 6), (2, 6, 7), (3, 7, 8), (4, 8, 9), (5, 9, 10), (6, 10, 11), (7, 6, 11), (8, 7, 11), (9, 8, 11), (10, 9, 11)])
_uv = me_icosphere_003.uv_layers.new(name='UVMap')
_uv.uv.foreach_set('vector', [0.1818, 0.0, 0.2727, 0.1575, 0.09091, 0.1575, 0.2727, 0.1575, 0.3636, 0.0, 0.4545, 0.1575, 0.9091, 0.0, 1.0, 0.1575, 0.8182, 0.1575, 0.7273, 0.0, 0.8182, 0.1575, 0.6364, 0.1575, 0.5455, 0.0, 0.6364, 0.1575, 0.4545, 0.1575, 0.2727, 0.1575, 0.4545, 0.1575, 0.3636, 0.3149, 0.09091, 0.1575, 0.2727, 0.1575, 0.1818, 0.3149, 0.8182, 0.1575, 1.0, 0.1575, 0.9091, 0.3149, 0.6364, 0.1575, 0.8182, 0.1575, 0.7273, 0.3149, 0.4545, 0.1575, 0.6364, 0.1575, 0.5455, 0.3149, 0.2727, 0.1575, 0.3636, 0.3149, 0.1818, 0.3149, 0.09091, 0.1575, 0.1818, 0.3149, 0.0, 0.3149, 0.8182, 0.1575, 0.9091, 0.3149, 0.7273, 0.3149, 0.6364, 0.1575, 0.7273, 0.3149, 0.5455, 0.3149, 0.4545, 0.1575, 0.5455, 0.3149, 0.3636, 0.3149, 0.1818, 0.3149, 0.3636, 0.3149, 0.2727, 0.4724, 0.0, 0.3149, 0.1818, 0.3149, 0.09091, 0.4724, 0.7273, 0.3149, 0.9091, 0.3149, 0.8182, 0.4724, 0.5455, 0.3149, 0.7273, 0.3149, 0.6364, 0.4724, 0.3636, 0.3149, 0.5455, 0.3149, 0.4545, 0.4724])
me_icosphere_003.materials.append(mat_material_007)
me_icosphere_003.update()
me_icosphere_004 = bpy.data.meshes.new('Icosphere.004')
me_icosphere_004.from_pydata([(0.0, 0.0, -1.0), (0.7236, -0.5257, -0.4472), (-0.2764, -0.8506, -0.4472), (-0.8944, 0.0, -0.4472), (-0.2764, 0.8506, -0.4472), (0.7236, 0.5257, -0.4472), (0.2764, -0.8506, 0.4472), (-0.7236, -0.5257, 0.4472), (-0.7236, 0.5257, 0.4472), (0.2764, 0.8506, 0.4472), (0.8944, 0.0, 0.4472), (0.0, 0.0, 1.0)], [], [(0, 1, 2), (1, 0, 5), (0, 2, 3), (0, 3, 4), (0, 4, 5), (1, 5, 10), (2, 1, 6), (3, 2, 7), (4, 3, 8), (5, 4, 9), (1, 10, 6), (2, 6, 7), (3, 7, 8), (4, 8, 9), (5, 9, 10), (6, 10, 11), (7, 6, 11), (8, 7, 11), (9, 8, 11), (10, 9, 11)])
_uv = me_icosphere_004.uv_layers.new(name='UVMap')
_uv.uv.foreach_set('vector', [0.1818, 0.0, 0.2727, 0.1575, 0.09091, 0.1575, 0.2727, 0.1575, 0.3636, 0.0, 0.4545, 0.1575, 0.9091, 0.0, 1.0, 0.1575, 0.8182, 0.1575, 0.7273, 0.0, 0.8182, 0.1575, 0.6364, 0.1575, 0.5455, 0.0, 0.6364, 0.1575, 0.4545, 0.1575, 0.2727, 0.1575, 0.4545, 0.1575, 0.3636, 0.3149, 0.09091, 0.1575, 0.2727, 0.1575, 0.1818, 0.3149, 0.8182, 0.1575, 1.0, 0.1575, 0.9091, 0.3149, 0.6364, 0.1575, 0.8182, 0.1575, 0.7273, 0.3149, 0.4545, 0.1575, 0.6364, 0.1575, 0.5455, 0.3149, 0.2727, 0.1575, 0.3636, 0.3149, 0.1818, 0.3149, 0.09091, 0.1575, 0.1818, 0.3149, 0.0, 0.3149, 0.8182, 0.1575, 0.9091, 0.3149, 0.7273, 0.3149, 0.6364, 0.1575, 0.7273, 0.3149, 0.5455, 0.3149, 0.4545, 0.1575, 0.5455, 0.3149, 0.3636, 0.3149, 0.1818, 0.3149, 0.3636, 0.3149, 0.2727, 0.4724, 0.0, 0.3149, 0.1818, 0.3149, 0.09091, 0.4724, 0.7273, 0.3149, 0.9091, 0.3149, 0.8182, 0.4724, 0.5455, 0.3149, 0.7273, 0.3149, 0.6364, 0.4724, 0.3636, 0.3149, 0.5455, 0.3149, 0.4545, 0.4724])
me_icosphere_004.materials.append(mat_material_007)
me_icosphere_004.update()
me_icosphere_005 = bpy.data.meshes.new('Icosphere.005')
me_icosphere_005.from_pydata([(0.0, 0.0, -1.0), (0.7236, -0.5257, -0.4472), (-0.2764, -0.8506, -0.4472), (-0.8944, 0.0, -0.4472), (-0.2764, 0.8506, -0.4472), (0.7236, 0.5257, -0.4472), (0.2764, -0.8506, 0.4472), (-0.7236, -0.5257, 0.4472), (-0.7236, 0.5257, 0.4472), (0.2764, 0.8506, 0.4472), (0.8944, 0.0, 0.4472), (0.0, 0.0, 1.0)], [], [(0, 1, 2), (1, 0, 5), (0, 2, 3), (0, 3, 4), (0, 4, 5), (1, 5, 10), (2, 1, 6), (3, 2, 7), (4, 3, 8), (5, 4, 9), (1, 10, 6), (2, 6, 7), (3, 7, 8), (4, 8, 9), (5, 9, 10), (6, 10, 11), (7, 6, 11), (8, 7, 11), (9, 8, 11), (10, 9, 11)])
_uv = me_icosphere_005.uv_layers.new(name='UVMap')
_uv.uv.foreach_set('vector', [0.1818, 0.0, 0.2727, 0.1575, 0.09091, 0.1575, 0.2727, 0.1575, 0.3636, 0.0, 0.4545, 0.1575, 0.9091, 0.0, 1.0, 0.1575, 0.8182, 0.1575, 0.7273, 0.0, 0.8182, 0.1575, 0.6364, 0.1575, 0.5455, 0.0, 0.6364, 0.1575, 0.4545, 0.1575, 0.2727, 0.1575, 0.4545, 0.1575, 0.3636, 0.3149, 0.09091, 0.1575, 0.2727, 0.1575, 0.1818, 0.3149, 0.8182, 0.1575, 1.0, 0.1575, 0.9091, 0.3149, 0.6364, 0.1575, 0.8182, 0.1575, 0.7273, 0.3149, 0.4545, 0.1575, 0.6364, 0.1575, 0.5455, 0.3149, 0.2727, 0.1575, 0.3636, 0.3149, 0.1818, 0.3149, 0.09091, 0.1575, 0.1818, 0.3149, 0.0, 0.3149, 0.8182, 0.1575, 0.9091, 0.3149, 0.7273, 0.3149, 0.6364, 0.1575, 0.7273, 0.3149, 0.5455, 0.3149, 0.4545, 0.1575, 0.5455, 0.3149, 0.3636, 0.3149, 0.1818, 0.3149, 0.3636, 0.3149, 0.2727, 0.4724, 0.0, 0.3149, 0.1818, 0.3149, 0.09091, 0.4724, 0.7273, 0.3149, 0.9091, 0.3149, 0.8182, 0.4724, 0.5455, 0.3149, 0.7273, 0.3149, 0.6364, 0.4724, 0.3636, 0.3149, 0.5455, 0.3149, 0.4545, 0.4724])
me_icosphere_005.materials.append(mat_material_007)
me_icosphere_005.update()
me_icosphere_006 = bpy.data.meshes.new('Icosphere.006')
me_icosphere_006.from_pydata([(0.0, 0.0, -1.0), (0.7236, -0.5257, -0.4472), (-0.2764, -0.8506, -0.4472), (-0.8944, 0.0, -0.4472), (-0.2764, 0.8506, -0.4472), (0.7236, 0.5257, -0.4472), (0.2764, -0.8506, 0.4472), (-0.7236, -0.5257, 0.4472), (-0.7236, 0.5257, 0.4472), (0.2764, 0.8506, 0.4472), (0.8944, 0.0, 0.4472), (0.0, 0.0, 1.0)], [], [(0, 1, 2), (1, 0, 5), (0, 2, 3), (0, 3, 4), (0, 4, 5), (1, 5, 10), (2, 1, 6), (3, 2, 7), (4, 3, 8), (5, 4, 9), (1, 10, 6), (2, 6, 7), (3, 7, 8), (4, 8, 9), (5, 9, 10), (6, 10, 11), (7, 6, 11), (8, 7, 11), (9, 8, 11), (10, 9, 11)])
_uv = me_icosphere_006.uv_layers.new(name='UVMap')
_uv.uv.foreach_set('vector', [0.1818, 0.0, 0.2727, 0.1575, 0.09091, 0.1575, 0.2727, 0.1575, 0.3636, 0.0, 0.4545, 0.1575, 0.9091, 0.0, 1.0, 0.1575, 0.8182, 0.1575, 0.7273, 0.0, 0.8182, 0.1575, 0.6364, 0.1575, 0.5455, 0.0, 0.6364, 0.1575, 0.4545, 0.1575, 0.2727, 0.1575, 0.4545, 0.1575, 0.3636, 0.3149, 0.09091, 0.1575, 0.2727, 0.1575, 0.1818, 0.3149, 0.8182, 0.1575, 1.0, 0.1575, 0.9091, 0.3149, 0.6364, 0.1575, 0.8182, 0.1575, 0.7273, 0.3149, 0.4545, 0.1575, 0.6364, 0.1575, 0.5455, 0.3149, 0.2727, 0.1575, 0.3636, 0.3149, 0.1818, 0.3149, 0.09091, 0.1575, 0.1818, 0.3149, 0.0, 0.3149, 0.8182, 0.1575, 0.9091, 0.3149, 0.7273, 0.3149, 0.6364, 0.1575, 0.7273, 0.3149, 0.5455, 0.3149, 0.4545, 0.1575, 0.5455, 0.3149, 0.3636, 0.3149, 0.1818, 0.3149, 0.3636, 0.3149, 0.2727, 0.4724, 0.0, 0.3149, 0.1818, 0.3149, 0.09091, 0.4724, 0.7273, 0.3149, 0.9091, 0.3149, 0.8182, 0.4724, 0.5455, 0.3149, 0.7273, 0.3149, 0.6364, 0.4724, 0.3636, 0.3149, 0.5455, 0.3149, 0.4545, 0.4724])
me_icosphere_006.materials.append(mat_material_007)
me_icosphere_006.update()
me_icosphere_007 = bpy.data.meshes.new('Icosphere.007')
me_icosphere_007.from_pydata([(0.0, 0.0, -1.0), (0.7236, -0.5257, -0.4472), (-0.2764, -0.8506, -0.4472), (-0.8944, 0.0, -0.4472), (-0.2764, 0.8506, -0.4472), (0.7236, 0.5257, -0.4472), (0.2764, -0.8506, 0.4472), (-0.7236, -0.5257, 0.4472), (-0.7236, 0.5257, 0.4472), (0.2764, 0.8506, 0.4472), (0.8944, 0.0, 0.4472), (0.0, 0.0, 1.0)], [], [(0, 1, 2), (1, 0, 5), (0, 2, 3), (0, 3, 4), (0, 4, 5), (1, 5, 10), (2, 1, 6), (3, 2, 7), (4, 3, 8), (5, 4, 9), (1, 10, 6), (2, 6, 7), (3, 7, 8), (4, 8, 9), (5, 9, 10), (6, 10, 11), (7, 6, 11), (8, 7, 11), (9, 8, 11), (10, 9, 11)])
_uv = me_icosphere_007.uv_layers.new(name='UVMap')
_uv.uv.foreach_set('vector', [0.1818, 0.0, 0.2727, 0.1575, 0.09091, 0.1575, 0.2727, 0.1575, 0.3636, 0.0, 0.4545, 0.1575, 0.9091, 0.0, 1.0, 0.1575, 0.8182, 0.1575, 0.7273, 0.0, 0.8182, 0.1575, 0.6364, 0.1575, 0.5455, 0.0, 0.6364, 0.1575, 0.4545, 0.1575, 0.2727, 0.1575, 0.4545, 0.1575, 0.3636, 0.3149, 0.09091, 0.1575, 0.2727, 0.1575, 0.1818, 0.3149, 0.8182, 0.1575, 1.0, 0.1575, 0.9091, 0.3149, 0.6364, 0.1575, 0.8182, 0.1575, 0.7273, 0.3149, 0.4545, 0.1575, 0.6364, 0.1575, 0.5455, 0.3149, 0.2727, 0.1575, 0.3636, 0.3149, 0.1818, 0.3149, 0.09091, 0.1575, 0.1818, 0.3149, 0.0, 0.3149, 0.8182, 0.1575, 0.9091, 0.3149, 0.7273, 0.3149, 0.6364, 0.1575, 0.7273, 0.3149, 0.5455, 0.3149, 0.4545, 0.1575, 0.5455, 0.3149, 0.3636, 0.3149, 0.1818, 0.3149, 0.3636, 0.3149, 0.2727, 0.4724, 0.0, 0.3149, 0.1818, 0.3149, 0.09091, 0.4724, 0.7273, 0.3149, 0.9091, 0.3149, 0.8182, 0.4724, 0.5455, 0.3149, 0.7273, 0.3149, 0.6364, 0.4724, 0.3636, 0.3149, 0.5455, 0.3149, 0.4545, 0.4724])
me_icosphere_007.materials.append(mat_material_007)
me_icosphere_007.update()
me_icosphere_008 = bpy.data.meshes.new('Icosphere.008')
me_icosphere_008.from_pydata([(0.0, 0.0, -1.0), (0.7236, -0.5257, -0.4472), (-0.2764, -0.8506, -0.4472), (-0.8944, 0.0, -0.4472), (-0.2764, 0.8506, -0.4472), (0.7236, 0.5257, -0.4472), (0.2764, -0.8506, 0.4472), (-0.7236, -0.5257, 0.4472), (-0.7236, 0.5257, 0.4472), (0.2764, 0.8506, 0.4472), (0.8944, 0.0, 0.4472), (0.0, 0.0, 1.0)], [], [(0, 1, 2), (1, 0, 5), (0, 2, 3), (0, 3, 4), (0, 4, 5), (1, 5, 10), (2, 1, 6), (3, 2, 7), (4, 3, 8), (5, 4, 9), (1, 10, 6), (2, 6, 7), (3, 7, 8), (4, 8, 9), (5, 9, 10), (6, 10, 11), (7, 6, 11), (8, 7, 11), (9, 8, 11), (10, 9, 11)])
_uv = me_icosphere_008.uv_layers.new(name='UVMap')
_uv.uv.foreach_set('vector', [0.1818, 0.0, 0.2727, 0.1575, 0.09091, 0.1575, 0.2727, 0.1575, 0.3636, 0.0, 0.4545, 0.1575, 0.9091, 0.0, 1.0, 0.1575, 0.8182, 0.1575, 0.7273, 0.0, 0.8182, 0.1575, 0.6364, 0.1575, 0.5455, 0.0, 0.6364, 0.1575, 0.4545, 0.1575, 0.2727, 0.1575, 0.4545, 0.1575, 0.3636, 0.3149, 0.09091, 0.1575, 0.2727, 0.1575, 0.1818, 0.3149, 0.8182, 0.1575, 1.0, 0.1575, 0.9091, 0.3149, 0.6364, 0.1575, 0.8182, 0.1575, 0.7273, 0.3149, 0.4545, 0.1575, 0.6364, 0.1575, 0.5455, 0.3149, 0.2727, 0.1575, 0.3636, 0.3149, 0.1818, 0.3149, 0.09091, 0.1575, 0.1818, 0.3149, 0.0, 0.3149, 0.8182, 0.1575, 0.9091, 0.3149, 0.7273, 0.3149, 0.6364, 0.1575, 0.7273, 0.3149, 0.5455, 0.3149, 0.4545, 0.1575, 0.5455, 0.3149, 0.3636, 0.3149, 0.1818, 0.3149, 0.3636, 0.3149, 0.2727, 0.4724, 0.0, 0.3149, 0.1818, 0.3149, 0.09091, 0.4724, 0.7273, 0.3149, 0.9091, 0.3149, 0.8182, 0.4724, 0.5455, 0.3149, 0.7273, 0.3149, 0.6364, 0.4724, 0.3636, 0.3149, 0.5455, 0.3149, 0.4545, 0.4724])
me_icosphere_008.materials.append(mat_material_007)
me_icosphere_008.update()
me_icosphere_009 = bpy.data.meshes.new('Icosphere.009')
me_icosphere_009.from_pydata([(0.0, 0.0, -1.0), (0.7236, -0.5257, -0.4472), (-0.2764, -0.8506, -0.4472), (-0.8944, 0.0, -0.4472), (-0.2764, 0.8506, -0.4472), (0.7236, 0.5257, -0.4472), (0.2764, -0.8506, 0.4472), (-0.7236, -0.5257, 0.4472), (-0.7236, 0.5257, 0.4472), (0.2764, 0.8506, 0.4472), (0.8944, 0.0, 0.4472), (0.0, 0.0, 1.0)], [], [(0, 1, 2), (1, 0, 5), (0, 2, 3), (0, 3, 4), (0, 4, 5), (1, 5, 10), (2, 1, 6), (3, 2, 7), (4, 3, 8), (5, 4, 9), (1, 10, 6), (2, 6, 7), (3, 7, 8), (4, 8, 9), (5, 9, 10), (6, 10, 11), (7, 6, 11), (8, 7, 11), (9, 8, 11), (10, 9, 11)])
_uv = me_icosphere_009.uv_layers.new(name='UVMap')
_uv.uv.foreach_set('vector', [0.1818, 0.0, 0.2727, 0.1575, 0.09091, 0.1575, 0.2727, 0.1575, 0.3636, 0.0, 0.4545, 0.1575, 0.9091, 0.0, 1.0, 0.1575, 0.8182, 0.1575, 0.7273, 0.0, 0.8182, 0.1575, 0.6364, 0.1575, 0.5455, 0.0, 0.6364, 0.1575, 0.4545, 0.1575, 0.2727, 0.1575, 0.4545, 0.1575, 0.3636, 0.3149, 0.09091, 0.1575, 0.2727, 0.1575, 0.1818, 0.3149, 0.8182, 0.1575, 1.0, 0.1575, 0.9091, 0.3149, 0.6364, 0.1575, 0.8182, 0.1575, 0.7273, 0.3149, 0.4545, 0.1575, 0.6364, 0.1575, 0.5455, 0.3149, 0.2727, 0.1575, 0.3636, 0.3149, 0.1818, 0.3149, 0.09091, 0.1575, 0.1818, 0.3149, 0.0, 0.3149, 0.8182, 0.1575, 0.9091, 0.3149, 0.7273, 0.3149, 0.6364, 0.1575, 0.7273, 0.3149, 0.5455, 0.3149, 0.4545, 0.1575, 0.5455, 0.3149, 0.3636, 0.3149, 0.1818, 0.3149, 0.3636, 0.3149, 0.2727, 0.4724, 0.0, 0.3149, 0.1818, 0.3149, 0.09091, 0.4724, 0.7273, 0.3149, 0.9091, 0.3149, 0.8182, 0.4724, 0.5455, 0.3149, 0.7273, 0.3149, 0.6364, 0.4724, 0.3636, 0.3149, 0.5455, 0.3149, 0.4545, 0.4724])
me_icosphere_009.materials.append(mat_material_007)
me_icosphere_009.update()
me_icosphere_010 = bpy.data.meshes.new('Icosphere.010')
me_icosphere_010.from_pydata([(0.0, 0.0, -1.0), (0.7236, -0.5257, -0.4472), (-0.2764, -0.8506, -0.4472), (-0.8944, 0.0, -0.4472), (-0.2764, 0.8506, -0.4472), (0.7236, 0.5257, -0.4472), (0.2764, -0.8506, 0.4472), (-0.7236, -0.5257, 0.4472), (-0.7236, 0.5257, 0.4472), (0.2764, 0.8506, 0.4472), (0.8944, 0.0, 0.4472), (0.0, 0.0, 1.0)], [], [(0, 1, 2), (1, 0, 5), (0, 2, 3), (0, 3, 4), (0, 4, 5), (1, 5, 10), (2, 1, 6), (3, 2, 7), (4, 3, 8), (5, 4, 9), (1, 10, 6), (2, 6, 7), (3, 7, 8), (4, 8, 9), (5, 9, 10), (6, 10, 11), (7, 6, 11), (8, 7, 11), (9, 8, 11), (10, 9, 11)])
_uv = me_icosphere_010.uv_layers.new(name='UVMap')
_uv.uv.foreach_set('vector', [0.1818, 0.0, 0.2727, 0.1575, 0.09091, 0.1575, 0.2727, 0.1575, 0.3636, 0.0, 0.4545, 0.1575, 0.9091, 0.0, 1.0, 0.1575, 0.8182, 0.1575, 0.7273, 0.0, 0.8182, 0.1575, 0.6364, 0.1575, 0.5455, 0.0, 0.6364, 0.1575, 0.4545, 0.1575, 0.2727, 0.1575, 0.4545, 0.1575, 0.3636, 0.3149, 0.09091, 0.1575, 0.2727, 0.1575, 0.1818, 0.3149, 0.8182, 0.1575, 1.0, 0.1575, 0.9091, 0.3149, 0.6364, 0.1575, 0.8182, 0.1575, 0.7273, 0.3149, 0.4545, 0.1575, 0.6364, 0.1575, 0.5455, 0.3149, 0.2727, 0.1575, 0.3636, 0.3149, 0.1818, 0.3149, 0.09091, 0.1575, 0.1818, 0.3149, 0.0, 0.3149, 0.8182, 0.1575, 0.9091, 0.3149, 0.7273, 0.3149, 0.6364, 0.1575, 0.7273, 0.3149, 0.5455, 0.3149, 0.4545, 0.1575, 0.5455, 0.3149, 0.3636, 0.3149, 0.1818, 0.3149, 0.3636, 0.3149, 0.2727, 0.4724, 0.0, 0.3149, 0.1818, 0.3149, 0.09091, 0.4724, 0.7273, 0.3149, 0.9091, 0.3149, 0.8182, 0.4724, 0.5455, 0.3149, 0.7273, 0.3149, 0.6364, 0.4724, 0.3636, 0.3149, 0.5455, 0.3149, 0.4545, 0.4724])
me_icosphere_010.materials.append(mat_material_007)
me_icosphere_010.update()
me_icosphere_011 = bpy.data.meshes.new('Icosphere.011')
me_icosphere_011.from_pydata([(-0.1355, 0.0, -1.0), (0.5881, -0.5257, -0.4472), (-0.4119, -0.8506, -0.4472), (-1.03, 0.0, -0.4472), (-0.4119, 0.8506, -0.4472), (0.5881, 0.5257, -0.4472), (0.1409, -0.8506, 0.4472), (-0.8591, -0.5257, 0.4472), (-0.8591, 0.5257, 0.4472), (0.1409, 0.8506, 0.4472), (0.7589, 0.0, 0.4472), (-0.1355, 0.0, 1.0)], [], [(0, 1, 2), (1, 0, 5), (0, 2, 3), (0, 3, 4), (0, 4, 5), (1, 5, 10), (2, 1, 6), (3, 2, 7), (4, 3, 8), (5, 4, 9), (1, 10, 6), (2, 6, 7), (3, 7, 8), (4, 8, 9), (5, 9, 10), (6, 10, 11), (7, 6, 11), (8, 7, 11), (9, 8, 11), (10, 9, 11)])
_uv = me_icosphere_011.uv_layers.new(name='UVMap')
_uv.uv.foreach_set('vector', [0.1818, 0.0, 0.2727, 0.1575, 0.09091, 0.1575, 0.2727, 0.1575, 0.3636, 0.0, 0.4545, 0.1575, 0.9091, 0.0, 1.0, 0.1575, 0.8182, 0.1575, 0.7273, 0.0, 0.8182, 0.1575, 0.6364, 0.1575, 0.5455, 0.0, 0.6364, 0.1575, 0.4545, 0.1575, 0.2727, 0.1575, 0.4545, 0.1575, 0.3636, 0.3149, 0.09091, 0.1575, 0.2727, 0.1575, 0.1818, 0.3149, 0.8182, 0.1575, 1.0, 0.1575, 0.9091, 0.3149, 0.6364, 0.1575, 0.8182, 0.1575, 0.7273, 0.3149, 0.4545, 0.1575, 0.6364, 0.1575, 0.5455, 0.3149, 0.2727, 0.1575, 0.3636, 0.3149, 0.1818, 0.3149, 0.09091, 0.1575, 0.1818, 0.3149, 0.0, 0.3149, 0.8182, 0.1575, 0.9091, 0.3149, 0.7273, 0.3149, 0.6364, 0.1575, 0.7273, 0.3149, 0.5455, 0.3149, 0.4545, 0.1575, 0.5455, 0.3149, 0.3636, 0.3149, 0.1818, 0.3149, 0.3636, 0.3149, 0.2727, 0.4724, 0.0, 0.3149, 0.1818, 0.3149, 0.09091, 0.4724, 0.7273, 0.3149, 0.9091, 0.3149, 0.8182, 0.4724, 0.5455, 0.3149, 0.7273, 0.3149, 0.6364, 0.4724, 0.3636, 0.3149, 0.5455, 0.3149, 0.4545, 0.4724])
me_icosphere_011.materials.append(mat_material_007)
me_icosphere_011.update()
me_cube_001 = bpy.data.meshes.new('Cube.001')
me_cube_001.from_pydata([(0.0, -3.618, 0.5496), (-0.03493, -2.017, 0.1411), (-0.2679, -0.5418, 0.2982), (-0.1026, 0.733, -0.1155), (-0.6456, 1.079, 0.9127), (0.0, -3.618, 0.5496), (-0.03493, -2.017, 0.1411), (-0.2679, -0.5418, 0.2982), (-0.1026, 0.733, -0.1155), (-0.6456, 1.079, 0.9127)], [(0, 1), (1, 2), (2, 3), (2, 4), (5, 6), (6, 7), (7, 8), (7, 9)], [])
_uv = me_cube_001.uv_layers.new(name='UVMap')
_uv.uv.foreach_set('vector', [])
me_cube_001.materials.append(mat_material_008)
me_cube_001.update()
me_cube_002 = bpy.data.meshes.new('Cube.002')
me_cube_002.from_pydata([(0.0, -3.618, 0.5496), (-0.03493, -2.017, 0.1411), (-0.2679, -0.5418, 0.2982), (-0.1026, 0.733, -0.1155), (-0.6456, 1.079, 0.9127), (0.0, -3.618, 0.5496), (-0.03493, -2.017, 0.1411), (-0.2679, -0.5418, 0.2982), (-0.1026, 0.733, -0.1155), (-0.6456, 1.079, 0.9127)], [(0, 1), (1, 2), (2, 3), (2, 4), (5, 6), (6, 7), (7, 8), (7, 9)], [])
_uv = me_cube_002.uv_layers.new(name='UVMap')
_uv.uv.foreach_set('vector', [])
me_cube_002.materials.append(mat_material_008)
me_cube_002.update()

# ---- objects
ob_light = bpy.data.objects.new('Light', light_light)
ob_camera = bpy.data.objects.new('Camera', cam_camera)
ob_lowerbody = bpy.data.objects.new('LowerBody', me_icosphere)
ob_body = bpy.data.objects.new('Body', me_icosphere_001)
ob_head = bpy.data.objects.new('Head', me_icosphere_002)
ob_cylinder = bpy.data.objects.new('Cylinder', me_cylinder)
ob_nose = bpy.data.objects.new('Nose', me_cone)
ob_icosphere_003 = bpy.data.objects.new('Icosphere.003', me_icosphere_003)
ob_icosphere_004 = bpy.data.objects.new('Icosphere.004', me_icosphere_004)
ob_icosphere_005 = bpy.data.objects.new('Icosphere.005', me_icosphere_005)
ob_icosphere_006 = bpy.data.objects.new('Icosphere.006', me_icosphere_006)
ob_icosphere_007 = bpy.data.objects.new('Icosphere.007', me_icosphere_007)
ob_icosphere_008 = bpy.data.objects.new('Icosphere.008', me_icosphere_008)
ob_icosphere_009 = bpy.data.objects.new('Icosphere.009', me_icosphere_009)
ob_buttons = bpy.data.objects.new('Buttons', me_icosphere_010)
ob_icosphere_011 = bpy.data.objects.new('Icosphere.011', me_icosphere_011)
ob_rightarm = bpy.data.objects.new('RightArm', me_cube_001)
ob_leftarm = bpy.data.objects.new('LeftArm', me_cube_002)

# ---- transforms, parenting, visibility, modifiers, constraints
ob_light.location = (4.076, 1.005, 5.904)
ob_light.rotation_euler = (0.6503, 0.05522, 1.866)
ob_light.lock_rotations_4d = False
ob_light.empty_display_type = 'ARROWS'
ob_light.color = (0.0, 0.0, 0.0, 0.0)
ob_light.lineart.crease_threshold = 0.0
ob_camera.location = (7.359, -6.926, 6.636)
ob_camera.rotation_euler = (1.109, 0.0, 0.8149)
ob_camera.lock_rotations_4d = False
ob_camera.empty_display_type = 'ARROWS'
ob_camera.color = (0.0, 0.0, 0.0, 0.0)
ob_camera.display_type = 'WIRE'
ob_camera.lineart.crease_threshold = 0.0
ob_lowerbody.location = (0.0, 0.0, 0.0)
ob_body.location = (0.0, 0.0, 1.427)
ob_body.scale = (0.7693, 0.7693, 0.7693)
ob_head.location = (0.0, 0.0, 2.509)
ob_head.scale = (0.5387, 0.5387, 0.5387)
ob_cylinder.location = (0.0, 0.0, 2.879)
ob_cylinder.rotation_euler = (0.0167, -0.09183, -0.01966)
ob_cylinder.scale = (0.6572, 0.6572, 0.07068)
ob_nose.location = (0.7733, 0.02431, 2.492)
ob_nose.rotation_euler = (-1.602, 0.5909, -1.548)
ob_nose.scale = (0.09974, 0.1094, 0.3389)
ob_icosphere_003.parent = ob_buttons
ob_icosphere_003.matrix_parent_inverse = Matrix(((18.15, -0.0, 0.0, -13.12), (-0.0, 18.15, -0.0, -0.153), (0.0, -0.0, 18.15, -23.88), (-0.0, 0.0, -0.0, 1.0)))
ob_icosphere_003.location = (0.4648, -0.1738, 2.676)
ob_icosphere_003.scale = (0.05975, 0.05975, 0.05975)
ob_icosphere_004.parent = ob_buttons
ob_icosphere_004.matrix_parent_inverse = Matrix(((18.15, -0.0, 0.0, -13.12), (-0.0, 18.15, -0.0, -0.153), (0.0, -0.0, 18.15, -23.88), (-0.0, 0.0, -0.0, 1.0)))
ob_icosphere_004.location = (0.4648, 0.1896, 2.676)
ob_icosphere_004.scale = (0.05975, 0.05975, 0.05975)
ob_icosphere_005.parent = ob_buttons
ob_icosphere_005.matrix_parent_inverse = Matrix(((18.15, -0.0, 0.0, -13.12), (-0.0, 18.15, -0.0, -0.153), (0.0, -0.0, 18.15, -23.88), (-0.0, 0.0, -0.0, 1.0)))
ob_icosphere_005.location = (0.4648, 0.1896, 2.333)
ob_icosphere_005.scale = (0.03968, 0.03968, 0.03968)
ob_icosphere_006.parent = ob_buttons
ob_icosphere_006.matrix_parent_inverse = Matrix(((18.15, -0.0, 0.0, -13.12), (-0.0, 18.15, -0.0, -0.153), (0.0, -0.0, 18.15, -23.88), (-0.0, 0.0, -0.0, 1.0)))
ob_icosphere_006.location = (0.4648, -0.1475, 2.333)
ob_icosphere_006.scale = (0.03968, 0.03968, 0.03968)
ob_icosphere_007.parent = ob_buttons
ob_icosphere_007.matrix_parent_inverse = Matrix(((18.15, -0.0, 0.0, -13.12), (-0.0, 18.15, -0.0, -0.153), (0.0, -0.0, 18.15, -23.88), (-0.0, 0.0, -0.0, 1.0)))
ob_icosphere_007.location = (0.4648, -0.03687, 2.281)
ob_icosphere_007.scale = (0.03968, 0.03968, 0.03968)
ob_icosphere_008.parent = ob_buttons
ob_icosphere_008.matrix_parent_inverse = Matrix(((18.15, -0.0, 0.0, -13.12), (-0.0, 18.15, -0.0, -0.153), (0.0, -0.0, 18.15, -23.88), (-0.0, 0.0, -0.0, 1.0)))
ob_icosphere_008.location = (0.4648, 0.08427, 2.281)
ob_icosphere_008.scale = (0.03968, 0.03968, 0.03968)
ob_icosphere_009.parent = ob_buttons
ob_icosphere_009.matrix_parent_inverse = Matrix(((18.15, -0.0, 0.0, -13.12), (-0.0, 18.15, -0.0, -0.153), (0.0, -0.0, 18.15, -23.88), (-0.0, 0.0, -0.0, 1.0)))
ob_icosphere_009.location = (0.7226, 0.008427, 1.505)
ob_icosphere_009.scale = (0.05509, 0.05509, 0.05509)
ob_buttons.location = (0.7226, 0.008427, 1.316)
ob_buttons.scale = (0.05509, 0.05509, 0.05509)
ob_icosphere_011.parent = ob_buttons
ob_icosphere_011.matrix_parent_inverse = Matrix(((18.15, -0.0, 0.0, -13.12), (-0.0, 18.15, -0.0, -0.153), (0.0, -0.0, 18.15, -23.88), (-0.0, 0.0, -0.0, 1.0)))
ob_icosphere_011.location = (0.7226, 0.008427, 1.68)
ob_icosphere_011.scale = (0.05509, 0.05509, 0.05509)
ob_rightarm.location = (0.0, 1.477, 1.457)
ob_rightarm.scale = (0.3198, 0.3198, 0.3198)
_m = ob_rightarm.modifiers.new('Skin', 'SKIN')
ob_leftarm.location = (0.0, -1.567, 1.494)
ob_leftarm.rotation_euler = (0.0, 0.4363, 3.142)
ob_leftarm.scale = (0.3198, 0.3198, 0.3198)
_m = ob_leftarm.modifiers.new('Skin', 'SKIN')

# ---- collection membership
col_collection.objects.link(ob_light)
col_collection.objects.link(ob_camera)
col_collection.objects.link(ob_lowerbody)
col_collection.objects.link(ob_body)
col_collection.objects.link(ob_head)
col_collection.objects.link(ob_cylinder)
col_collection.objects.link(ob_nose)
col_collection.objects.link(ob_icosphere_003)
col_collection.objects.link(ob_icosphere_004)
col_collection.objects.link(ob_icosphere_005)
col_collection.objects.link(ob_icosphere_006)
col_collection.objects.link(ob_icosphere_007)
col_collection.objects.link(ob_icosphere_008)
col_collection.objects.link(ob_icosphere_009)
col_collection.objects.link(ob_buttons)
col_collection.objects.link(ob_icosphere_011)
col_collection.objects.link(ob_rightarm)
col_collection.objects.link(ob_leftarm)

# ---- scene / render settings (as saved in the file)
scene.camera = ob_camera
scene.frame_start = 1; scene.frame_end = 250; scene.frame_set(1)
scene.render.engine = 'BLENDER_EEVEE_NEXT'
scene.cycles.sampling_pattern = 'TABULATED_SOBOL'
scene.cycles.use_light_tree = False
scene.view_settings.view_transform = 'Filmic'
bpy.context.view_layer.update()

